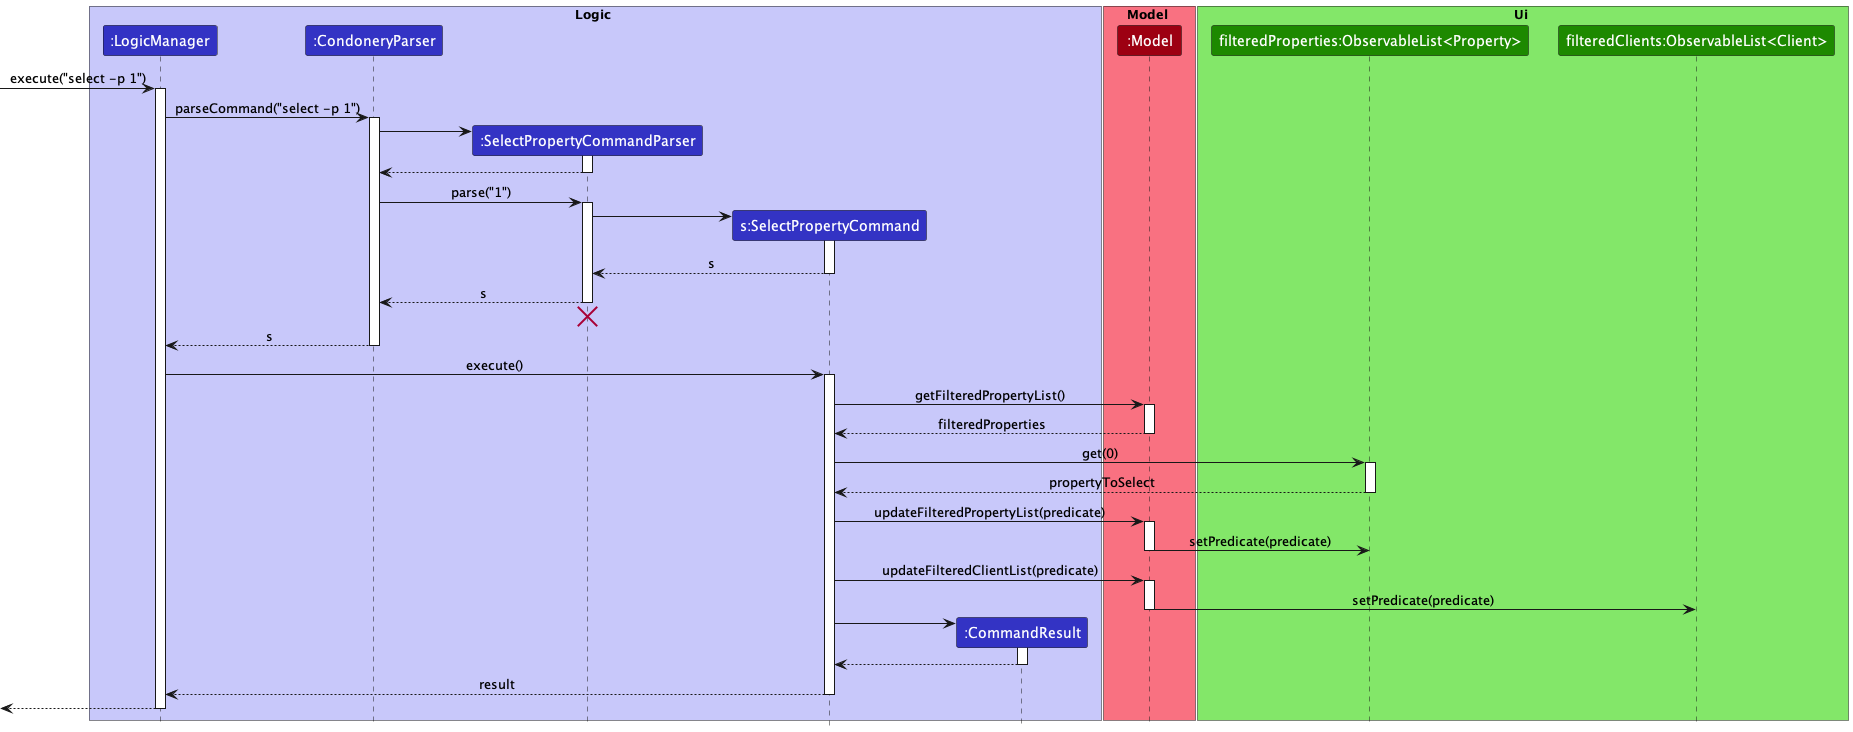

The diagram above was rendered by PlantUML. Its source (embedded in the PNG):
@startuml
!include style.puml

box Logic LOGIC_COLOR_T1
participant ":LogicManager" as LogicManager LOGIC_COLOR
participant ":CondoneryParser" as CondoneryParser LOGIC_COLOR
participant ":SelectPropertyCommandParser" as SelectPropertyCommandParser LOGIC_COLOR
participant "s:SelectPropertyCommand" as SelectPropertyCommand LOGIC_COLOR
participant ":CommandResult" as CommandResult LOGIC_COLOR
end box

box Model MODEL_COLOR_T1
participant ":Model" as Model MODEL_COLOR
end box

box Ui UI_COLOR_T1
participant "filteredProperties:ObservableList<Property>" as filteredProperties UI_COLOR
participant "filteredClients:ObservableList<Client>" as filteredClients UI_COLOR
end box

[-> LogicManager : execute("select -p 1")
activate LogicManager

LogicManager -> CondoneryParser : parseCommand("select -p 1")
activate CondoneryParser

create SelectPropertyCommandParser
CondoneryParser -> SelectPropertyCommandParser
activate SelectPropertyCommandParser

SelectPropertyCommandParser --> CondoneryParser
deactivate SelectPropertyCommandParser

CondoneryParser -> SelectPropertyCommandParser : parse("1")
activate SelectPropertyCommandParser

create SelectPropertyCommand
SelectPropertyCommandParser -> SelectPropertyCommand
activate SelectPropertyCommand

SelectPropertyCommand --> SelectPropertyCommandParser : s
deactivate SelectPropertyCommand

SelectPropertyCommandParser --> CondoneryParser : s
deactivate SelectPropertyCommandParser
'Hidden arrow to position the destroy marker below the end of the activation bar.
SelectPropertyCommandParser -[hidden]-> CondoneryParser
destroy SelectPropertyCommandParser

CondoneryParser --> LogicManager : s
deactivate CondoneryParser

LogicManager -> SelectPropertyCommand : execute()
activate SelectPropertyCommand

SelectPropertyCommand -> Model : getFilteredPropertyList()
activate Model
Model --> SelectPropertyCommand : filteredProperties
deactivate Model

SelectPropertyCommand -> filteredProperties : get(0)
activate filteredProperties
filteredProperties --> SelectPropertyCommand : propertyToSelect
deactivate filteredProperties

SelectPropertyCommand -> Model : updateFilteredPropertyList(predicate)
activate Model
Model -> filteredProperties : setPredicate(predicate)
deactivate Model

SelectPropertyCommand -> Model : updateFilteredClientList(predicate)
activate Model
Model -> filteredClients : setPredicate(predicate)
deactivate Model

create CommandResult
SelectPropertyCommand -> CommandResult
activate CommandResult

CommandResult --> SelectPropertyCommand
deactivate CommandResult

SelectPropertyCommand --> LogicManager : result
deactivate SelectPropertyCommand

[<--LogicManager
deactivate LogicManager
@enduml